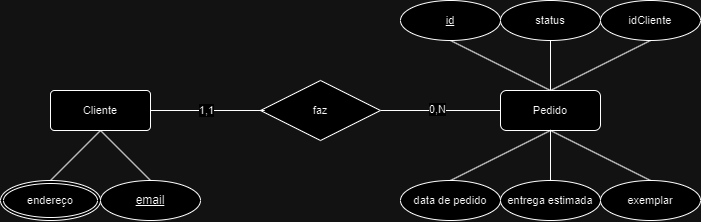

The diagram above was exported from draw.io. Its source (the exported page's mxGraphModel, read from the mxfile embedded in the PNG):
<mxGraphModel dx="1695" dy="473" grid="1" gridSize="10" guides="1" tooltips="1" connect="1" arrows="1" fold="1" page="1" pageScale="1" pageWidth="827" pageHeight="1169" math="0" shadow="0">
  <root>
    <mxCell id="0" />
    <mxCell id="1" parent="0" />
    <mxCell id="xC9SB1e1OlacT4fAIrpa-21" style="edgeStyle=none;shape=connector;rounded=0;orthogonalLoop=1;jettySize=auto;html=1;exitX=0.5;exitY=1;exitDx=0;exitDy=0;strokeColor=default;align=center;verticalAlign=middle;fontFamily=Helvetica;fontSize=11;fontColor=default;labelBackgroundColor=default;endArrow=none;endFill=0;entryX=0.5;entryY=0;entryDx=0;entryDy=0;" parent="1" source="xC9SB1e1OlacT4fAIrpa-23" target="UiJH4gV6OZ6oQUiOHbIM-1" edge="1">
      <mxGeometry relative="1" as="geometry">
        <mxPoint x="130" y="330" as="targetPoint" />
      </mxGeometry>
    </mxCell>
    <mxCell id="xC9SB1e1OlacT4fAIrpa-22" style="edgeStyle=none;shape=connector;rounded=0;orthogonalLoop=1;jettySize=auto;html=1;strokeColor=default;align=center;verticalAlign=middle;fontFamily=Helvetica;fontSize=11;fontColor=default;labelBackgroundColor=default;endArrow=none;endFill=0;exitX=0.5;exitY=1;exitDx=0;exitDy=0;entryX=0.5;entryY=0;entryDx=0;entryDy=0;" parent="1" source="xC9SB1e1OlacT4fAIrpa-23" target="xC9SB1e1OlacT4fAIrpa-31" edge="1">
      <mxGeometry relative="1" as="geometry">
        <mxPoint x="-80" y="260" as="targetPoint" />
      </mxGeometry>
    </mxCell>
    <mxCell id="xC9SB1e1OlacT4fAIrpa-23" value="Cliente" style="rounded=1;arcSize=10;whiteSpace=wrap;html=1;align=center;fontFamily=Helvetica;fontSize=11;fontColor=default;labelBackgroundColor=default;" parent="1" vertex="1">
      <mxGeometry x="30" y="240" width="100" height="40" as="geometry" />
    </mxCell>
    <mxCell id="xC9SB1e1OlacT4fAIrpa-25" style="edgeStyle=none;shape=connector;rounded=0;orthogonalLoop=1;jettySize=auto;html=1;strokeColor=default;align=center;verticalAlign=middle;fontFamily=Helvetica;fontSize=11;fontColor=default;labelBackgroundColor=default;endArrow=none;endFill=0;" parent="1" source="xC9SB1e1OlacT4fAIrpa-27" target="xC9SB1e1OlacT4fAIrpa-33" edge="1">
      <mxGeometry relative="1" as="geometry" />
    </mxCell>
    <mxCell id="xC9SB1e1OlacT4fAIrpa-26" value="0,N" style="edgeLabel;html=1;align=center;verticalAlign=middle;resizable=0;points=[];fontFamily=Helvetica;fontSize=11;fontColor=default;labelBackgroundColor=default;" parent="xC9SB1e1OlacT4fAIrpa-25" vertex="1" connectable="0">
      <mxGeometry x="-0.0602" y="1" relative="1" as="geometry">
        <mxPoint as="offset" />
      </mxGeometry>
    </mxCell>
    <mxCell id="xC9SB1e1OlacT4fAIrpa-27" value="faz" style="shape=rhombus;perimeter=rhombusPerimeter;whiteSpace=wrap;html=1;align=center;fontFamily=Helvetica;fontSize=11;fontColor=default;labelBackgroundColor=default;" parent="1" vertex="1">
      <mxGeometry x="240" y="230" width="120" height="60" as="geometry" />
    </mxCell>
    <mxCell id="xC9SB1e1OlacT4fAIrpa-28" style="edgeStyle=none;shape=connector;rounded=0;orthogonalLoop=1;jettySize=auto;html=1;exitX=1;exitY=0.5;exitDx=0;exitDy=0;entryX=0.035;entryY=0.5;entryDx=0;entryDy=0;entryPerimeter=0;strokeColor=default;align=center;verticalAlign=middle;fontFamily=Helvetica;fontSize=11;fontColor=default;labelBackgroundColor=default;endArrow=none;endFill=0;" parent="1" source="xC9SB1e1OlacT4fAIrpa-23" target="xC9SB1e1OlacT4fAIrpa-27" edge="1">
      <mxGeometry relative="1" as="geometry">
        <mxPoint x="160" y="260" as="sourcePoint" />
      </mxGeometry>
    </mxCell>
    <mxCell id="xC9SB1e1OlacT4fAIrpa-29" value="1,1" style="edgeLabel;html=1;align=center;verticalAlign=middle;resizable=0;points=[];fontFamily=Helvetica;fontSize=11;fontColor=default;labelBackgroundColor=default;" parent="xC9SB1e1OlacT4fAIrpa-28" connectable="0" vertex="1">
      <mxGeometry x="-0.7102" relative="1" as="geometry">
        <mxPoint x="39" as="offset" />
      </mxGeometry>
    </mxCell>
    <mxCell id="xC9SB1e1OlacT4fAIrpa-31" value="endereço" style="ellipse;shape=doubleEllipse;margin=3;whiteSpace=wrap;html=1;align=center;fontFamily=Helvetica;fontSize=11;fontColor=default;labelBackgroundColor=default;" parent="1" vertex="1">
      <mxGeometry x="-20" y="330" width="100" height="40" as="geometry" />
    </mxCell>
    <mxCell id="xC9SB1e1OlacT4fAIrpa-32" style="edgeStyle=none;shape=connector;rounded=0;orthogonalLoop=1;jettySize=auto;html=1;entryX=0.5;entryY=0;entryDx=0;entryDy=0;strokeColor=default;align=center;verticalAlign=middle;fontFamily=Helvetica;fontSize=11;fontColor=default;labelBackgroundColor=default;endArrow=none;endFill=0;exitX=0.5;exitY=1;exitDx=0;exitDy=0;" parent="1" source="xC9SB1e1OlacT4fAIrpa-33" target="xC9SB1e1OlacT4fAIrpa-36" edge="1">
      <mxGeometry relative="1" as="geometry" />
    </mxCell>
    <mxCell id="qm0vq46RDPsx46pwPycN-3" style="edgeStyle=none;shape=connector;rounded=0;orthogonalLoop=1;jettySize=auto;html=1;strokeColor=default;align=center;verticalAlign=middle;fontFamily=Helvetica;fontSize=11;fontColor=default;labelBackgroundColor=default;endArrow=none;endFill=0;exitX=0.5;exitY=0;exitDx=0;exitDy=0;entryX=0.5;entryY=1;entryDx=0;entryDy=0;" parent="1" source="xC9SB1e1OlacT4fAIrpa-33" target="qm0vq46RDPsx46pwPycN-1" edge="1">
      <mxGeometry relative="1" as="geometry" />
    </mxCell>
    <mxCell id="qm0vq46RDPsx46pwPycN-4" style="edgeStyle=none;shape=connector;rounded=0;orthogonalLoop=1;jettySize=auto;html=1;strokeColor=default;align=center;verticalAlign=middle;fontFamily=Helvetica;fontSize=11;fontColor=default;labelBackgroundColor=default;endArrow=none;endFill=0;exitX=0.5;exitY=0;exitDx=0;exitDy=0;" parent="1" source="xC9SB1e1OlacT4fAIrpa-33" target="qm0vq46RDPsx46pwPycN-2" edge="1">
      <mxGeometry relative="1" as="geometry" />
    </mxCell>
    <mxCell id="7uGN9G1Wvrm1hIEvA73H-3" style="edgeStyle=none;shape=connector;rounded=0;orthogonalLoop=1;jettySize=auto;html=1;entryX=0.5;entryY=1;entryDx=0;entryDy=0;strokeColor=default;align=center;verticalAlign=middle;fontFamily=Helvetica;fontSize=11;fontColor=default;labelBackgroundColor=default;endArrow=none;endFill=0;exitX=0.5;exitY=0;exitDx=0;exitDy=0;" edge="1" parent="1" source="xC9SB1e1OlacT4fAIrpa-33" target="7uGN9G1Wvrm1hIEvA73H-2">
      <mxGeometry relative="1" as="geometry" />
    </mxCell>
    <mxCell id="xC9SB1e1OlacT4fAIrpa-33" value="Pedido" style="whiteSpace=wrap;html=1;align=center;fontFamily=Helvetica;fontSize=11;fontColor=default;labelBackgroundColor=default;rounded=1;shadow=0;" parent="1" vertex="1">
      <mxGeometry x="480" y="240" width="100" height="40" as="geometry" />
    </mxCell>
    <mxCell id="xC9SB1e1OlacT4fAIrpa-34" style="edgeStyle=none;shape=connector;rounded=0;orthogonalLoop=1;jettySize=auto;html=1;strokeColor=default;align=center;verticalAlign=middle;fontFamily=Helvetica;fontSize=11;fontColor=default;labelBackgroundColor=default;endArrow=none;endFill=0;entryX=0.5;entryY=1;entryDx=0;entryDy=0;exitX=0.5;exitY=0;exitDx=0;exitDy=0;" parent="1" source="xC9SB1e1OlacT4fAIrpa-35" target="xC9SB1e1OlacT4fAIrpa-33" edge="1">
      <mxGeometry relative="1" as="geometry" />
    </mxCell>
    <mxCell id="xC9SB1e1OlacT4fAIrpa-35" value="exemplar" style="ellipse;whiteSpace=wrap;html=1;align=center;fontFamily=Helvetica;fontSize=11;fontColor=default;labelBackgroundColor=default;" parent="1" vertex="1">
      <mxGeometry x="580" y="330" width="100" height="40" as="geometry" />
    </mxCell>
    <mxCell id="xC9SB1e1OlacT4fAIrpa-36" value="entrega estimada" style="ellipse;whiteSpace=wrap;html=1;align=center;fontFamily=Helvetica;fontSize=11;fontColor=default;labelBackgroundColor=default;" parent="1" vertex="1">
      <mxGeometry x="480" y="330" width="100" height="40" as="geometry" />
    </mxCell>
    <mxCell id="xC9SB1e1OlacT4fAIrpa-37" style="edgeStyle=none;shape=connector;rounded=0;orthogonalLoop=1;jettySize=auto;html=1;strokeColor=default;align=center;verticalAlign=middle;fontFamily=Helvetica;fontSize=11;fontColor=default;labelBackgroundColor=default;endArrow=none;endFill=0;entryX=0.5;entryY=1;entryDx=0;entryDy=0;exitX=0.5;exitY=0;exitDx=0;exitDy=0;" parent="1" source="xC9SB1e1OlacT4fAIrpa-38" target="xC9SB1e1OlacT4fAIrpa-33" edge="1">
      <mxGeometry relative="1" as="geometry" />
    </mxCell>
    <mxCell id="xC9SB1e1OlacT4fAIrpa-38" value="data de pedido" style="ellipse;whiteSpace=wrap;html=1;align=center;fontFamily=Helvetica;fontSize=11;fontColor=default;labelBackgroundColor=default;" parent="1" vertex="1">
      <mxGeometry x="380" y="330" width="100" height="40" as="geometry" />
    </mxCell>
    <mxCell id="qm0vq46RDPsx46pwPycN-1" value="id" style="ellipse;whiteSpace=wrap;html=1;align=center;fontFamily=Helvetica;fontSize=11;fontColor=default;labelBackgroundColor=default;fontStyle=4" parent="1" vertex="1">
      <mxGeometry x="380" y="150" width="100" height="40" as="geometry" />
    </mxCell>
    <mxCell id="qm0vq46RDPsx46pwPycN-2" value="status" style="ellipse;whiteSpace=wrap;html=1;align=center;fontFamily=Helvetica;fontSize=11;fontColor=default;labelBackgroundColor=default;" parent="1" vertex="1">
      <mxGeometry x="480" y="150" width="100" height="40" as="geometry" />
    </mxCell>
    <mxCell id="UiJH4gV6OZ6oQUiOHbIM-1" value="&lt;u&gt;email&lt;/u&gt;" style="ellipse;whiteSpace=wrap;html=1;align=center;" parent="1" vertex="1">
      <mxGeometry x="80" y="330" width="100" height="40" as="geometry" />
    </mxCell>
    <mxCell id="7uGN9G1Wvrm1hIEvA73H-2" value="idCliente" style="ellipse;whiteSpace=wrap;html=1;align=center;fontFamily=Helvetica;fontSize=11;fontColor=default;labelBackgroundColor=default;" vertex="1" parent="1">
      <mxGeometry x="580" y="150" width="100" height="40" as="geometry" />
    </mxCell>
  </root>
</mxGraphModel>